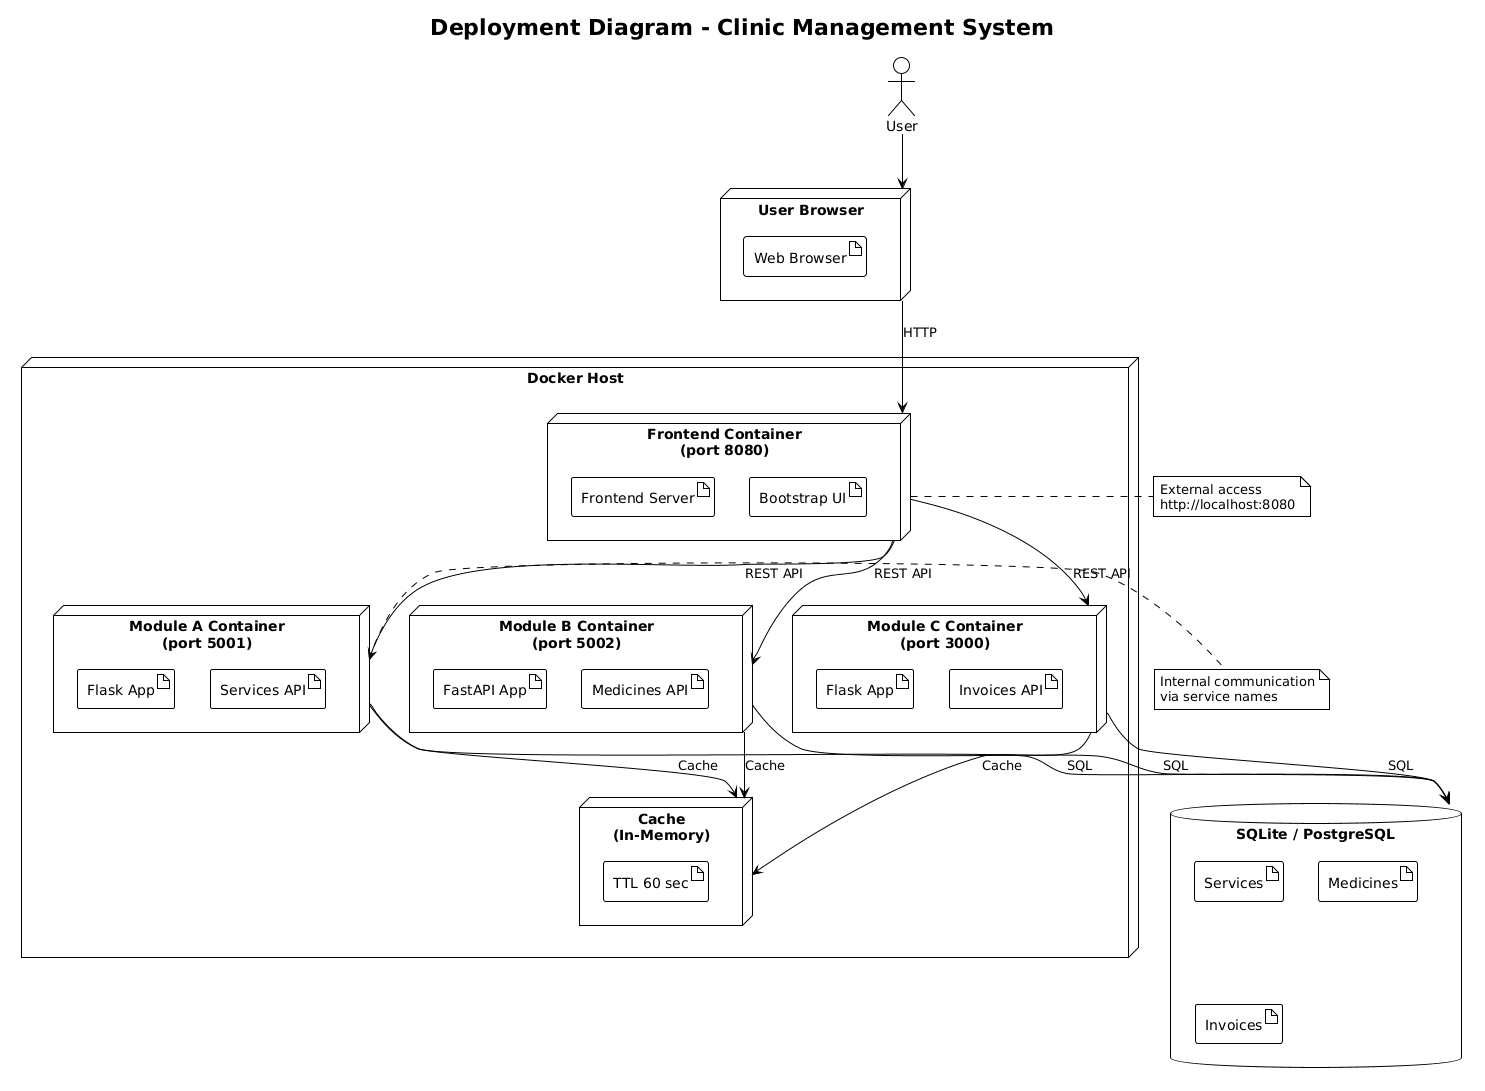

The diagram above was rendered by PlantUML. Its source (embedded in the PNG):
@startuml
!theme plain
title Deployment Diagram - Clinic Management System

actor "User" as user

node "User Browser" as browser {
    artifact "Web Browser" as web
}

node "Docker Host" as host {

    node "Frontend Container\n(port 8080)" as frontend {
        artifact "Frontend Server" as fe
        artifact "Bootstrap UI" as ui
    }
    
    node "Module A Container\n(port 5001)" as module_a {
        artifact "Flask App" as ma
        artifact "Services API" as api_a
    }
    
    node "Module B Container\n(port 5002)" as module_b {
        artifact "FastAPI App" as mb
        artifact "Medicines API" as api_b
    }
    
    node "Module C Container\n(port 3000)" as module_c {
        artifact "Flask App" as mc
        artifact "Invoices API" as api_c
    }
    
    node "Cache\n(In-Memory)" as cache {
        artifact "TTL 60 sec" as cache_ttl
    }
}

database "SQLite / PostgreSQL" as db {
    artifact "Services" as tbl1
    artifact "Medicines" as tbl2
    artifact "Invoices" as tbl3
}

' Connections
user --> browser
browser --> frontend : HTTP

frontend --> module_a : REST API
frontend --> module_b : REST API
frontend --> module_c : REST API

module_a --> db : SQL
module_b --> db : SQL
module_c --> db : SQL

module_a --> cache : Cache
module_b --> cache : Cache
module_c --> cache : Cache

note right of module_a : Internal communication\nvia service names
note right of frontend : External access\nhttp://localhost:8080
@enduml